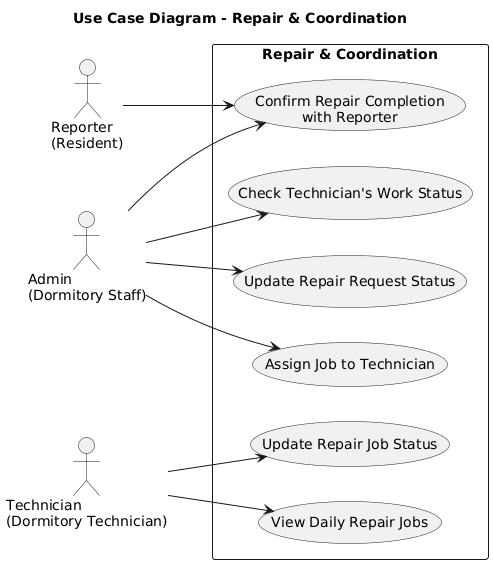

The diagram above was rendered by PlantUML. Its source (embedded in the PNG):
@startuml
left to right direction

title Use Case Diagram - Repair & Coordination

skinparam shadowing false

actor "Reporter\n(Resident)" as Reporter
actor "Admin\n(Dormitory Staff)" as Admin
actor "Technician\n(Dormitory Technician)" as Technician

rectangle "Repair & Coordination" {

    usecase "Assign Job to Technician" as UC_Assign

    usecase "View Daily Repair Jobs" as UC_Daily

    usecase "Update Repair Job Status" as UC_TechUpdate

    usecase "Check Technician's Work Status" as UC_CheckTech

    usecase "Confirm Repair Completion\nwith Reporter" as UC_Confirm

    usecase "Update Repair Request Status" as UC_AdminUpdate
}

' Reporter
Reporter --> UC_Confirm

' Admin
Admin --> UC_Assign
Admin --> UC_CheckTech
Admin --> UC_Confirm
Admin --> UC_AdminUpdate

' Technician
Technician --> UC_Daily
Technician --> UC_TechUpdate
@enduml